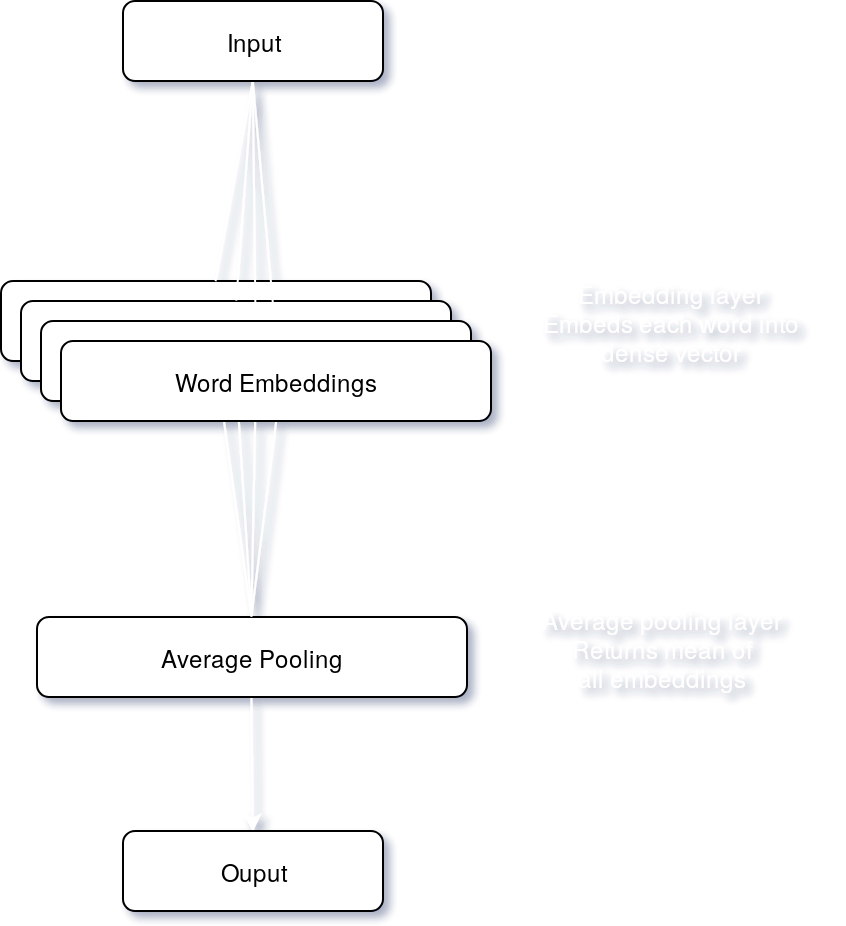

The diagram above was exported from draw.io. Its source (the exported page's mxGraphModel, read from the mxfile embedded in the PNG):
<mxGraphModel dx="946" dy="508" grid="1" gridSize="10" guides="1" tooltips="1" connect="1" arrows="1" fold="1" page="1" pageScale="1" pageWidth="800" pageHeight="600" background="#4D4D4D" math="0" shadow="0">
  <root>
    <mxCell id="0" />
    <mxCell id="1" parent="0" />
    <mxCell id="2" value="" style="rounded=1;whiteSpace=wrap;html=1;gradientColor=#ffffff;direction=south;rotation=360;" vertex="1" parent="1">
      <mxGeometry x="215" y="276" width="215" height="40" as="geometry" />
    </mxCell>
    <mxCell id="3" style="edgeStyle=none;rounded=0;html=1;exitX=1;exitY=0.5;entryX=0;entryY=0.5;startArrow=none;startFill=0;endArrow=none;endFill=0;jettySize=auto;orthogonalLoop=1;strokeColor=#FFFFFF;fontColor=#FFFFFF;" edge="1" source="17" target="11" parent="1">
      <mxGeometry relative="1" as="geometry" />
    </mxCell>
    <mxCell id="4" value="" style="rounded=1;whiteSpace=wrap;html=1;gradientColor=#ffffff;direction=south;rotation=360;" vertex="1" parent="1">
      <mxGeometry x="225" y="286" width="215" height="40" as="geometry" />
    </mxCell>
    <mxCell id="5" style="edgeStyle=none;rounded=0;html=1;exitX=1;exitY=0.5;entryX=0;entryY=0.5;startArrow=none;startFill=0;endArrow=none;endFill=0;jettySize=auto;orthogonalLoop=1;strokeColor=#FFFFFF;fontColor=#FFFFFF;" edge="1" source="9" target="17" parent="1">
      <mxGeometry relative="1" as="geometry" />
    </mxCell>
    <mxCell id="6" style="edgeStyle=none;rounded=0;html=1;exitX=1;exitY=0.5;entryX=0;entryY=0.5;startArrow=none;startFill=0;endArrow=none;endFill=0;jettySize=auto;orthogonalLoop=1;strokeColor=#FFFFFF;fontColor=#FFFFFF;" edge="1" source="9" target="2" parent="1">
      <mxGeometry relative="1" as="geometry" />
    </mxCell>
    <mxCell id="7" style="edgeStyle=none;rounded=0;html=1;exitX=1;exitY=0.5;entryX=0;entryY=0.5;startArrow=none;startFill=0;endArrow=none;endFill=0;jettySize=auto;orthogonalLoop=1;strokeColor=#FFFFFF;fontColor=#FFFFFF;" edge="1" source="9" target="4" parent="1">
      <mxGeometry relative="1" as="geometry" />
    </mxCell>
    <mxCell id="8" style="edgeStyle=none;rounded=0;html=1;exitX=1;exitY=0.5;entryX=0;entryY=0.5;startArrow=none;startFill=0;endArrow=none;endFill=0;jettySize=auto;orthogonalLoop=1;strokeColor=#FFFFFF;fontColor=#FFFFFF;" edge="1" source="9" target="19" parent="1">
      <mxGeometry relative="1" as="geometry" />
    </mxCell>
    <mxCell id="9" value="Input" style="rounded=1;whiteSpace=wrap;html=1;gradientColor=#ffffff;direction=south;rotation=0;" vertex="1" parent="1">
      <mxGeometry x="276" y="136" width="130" height="40" as="geometry" />
    </mxCell>
    <mxCell id="10" style="edgeStyle=none;rounded=0;html=1;exitX=1;exitY=0.5;entryX=0;entryY=0.5;startArrow=none;startFill=0;endArrow=classic;endFill=1;jettySize=auto;orthogonalLoop=1;strokeColor=#FFFFFF;fontColor=#FFFFFF;" edge="1" source="11" target="12" parent="1">
      <mxGeometry relative="1" as="geometry" />
    </mxCell>
    <mxCell id="11" value="&lt;div&gt;Average Pooling&lt;/div&gt;" style="rounded=1;whiteSpace=wrap;html=1;gradientColor=#ffffff;direction=south;rotation=0;" vertex="1" parent="1">
      <mxGeometry x="233" y="444" width="215" height="40" as="geometry" />
    </mxCell>
    <mxCell id="12" value="Ouput" style="rounded=1;whiteSpace=wrap;html=1;gradientColor=#ffffff;direction=south;rotation=0;" vertex="1" parent="1">
      <mxGeometry x="276" y="551" width="130" height="40" as="geometry" />
    </mxCell>
    <mxCell id="13" value="&lt;div&gt;Embedding layer&lt;/div&gt;&lt;div&gt;Embeds each word into dense vector&lt;br&gt;&lt;/div&gt;" style="text;html=1;strokeColor=none;fillColor=none;align=center;verticalAlign=middle;whiteSpace=wrap;rounded=0;fontColor=#FFFFFF;rotation=0;" vertex="1" parent="1">
      <mxGeometry x="470" y="271" width="161" height="50" as="geometry" />
    </mxCell>
    <mxCell id="14" value="&lt;div align=&quot;center&quot;&gt;Average pooling layer&lt;/div&gt;&lt;div align=&quot;center&quot;&gt;Returns mean of&lt;/div&gt;&lt;div align=&quot;center&quot;&gt; all embeddings&lt;br&gt;&lt;/div&gt;" style="text;html=1;resizable=0;points=[];autosize=1;align=left;verticalAlign=top;spacingTop=-4;fillColor=none;fontColor=#FFFFFF;rotation=0;" vertex="1" parent="1">
      <mxGeometry x="484" y="436" width="140" height="40" as="geometry" />
    </mxCell>
    <mxCell id="15" style="edgeStyle=none;rounded=0;html=1;exitX=1;exitY=0.5;entryX=0;entryY=0.5;startArrow=none;startFill=0;endArrow=none;endFill=0;jettySize=auto;orthogonalLoop=1;strokeColor=#FFFFFF;fontColor=#FFFFFF;" edge="1" source="2" target="11" parent="1">
      <mxGeometry relative="1" as="geometry" />
    </mxCell>
    <mxCell id="16" style="edgeStyle=none;rounded=0;html=1;exitX=1;exitY=0.5;entryX=0;entryY=0.5;startArrow=none;startFill=0;endArrow=none;endFill=0;jettySize=auto;orthogonalLoop=1;strokeColor=#FFFFFF;fontColor=#FFFFFF;" edge="1" source="4" target="11" parent="1">
      <mxGeometry relative="1" as="geometry" />
    </mxCell>
    <mxCell id="17" value="" style="rounded=1;whiteSpace=wrap;html=1;gradientColor=#ffffff;direction=south;rotation=360;" vertex="1" parent="1">
      <mxGeometry x="235" y="296" width="215" height="40" as="geometry" />
    </mxCell>
    <mxCell id="18" style="edgeStyle=none;rounded=0;html=1;exitX=1;exitY=0.5;entryX=0;entryY=0.5;startArrow=none;startFill=0;endArrow=none;endFill=0;jettySize=auto;orthogonalLoop=1;strokeColor=#FFFFFF;fontColor=#FFFFFF;" edge="1" source="19" target="11" parent="1">
      <mxGeometry relative="1" as="geometry" />
    </mxCell>
    <mxCell id="19" value="Word Embeddings" style="rounded=1;whiteSpace=wrap;html=1;gradientColor=#ffffff;direction=south;rotation=360;" vertex="1" parent="1">
      <mxGeometry x="245" y="306" width="215" height="40" as="geometry" />
    </mxCell>
  </root>
</mxGraphModel>